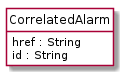

The diagram above was rendered by PlantUML. Its source (embedded in the PNG):
@startuml
hide circle
hide methods
hide stereotype
show <<Enumeration>> stereotype
skinparam class {
   BackgroundColor<<Enumeration>> #E6F5F7
   BackgroundColor<<Ref>> #FFFFE0
   BackgroundColor<<Pivot>> #FFFFFFF
   BackgroundColor<<SimpleType>> #E2F0DA
   BackgroundColor #FCF2E3
}

class CorrelatedAlarm <<Pivot>> {
    href : String
    id : String
}


@enduml